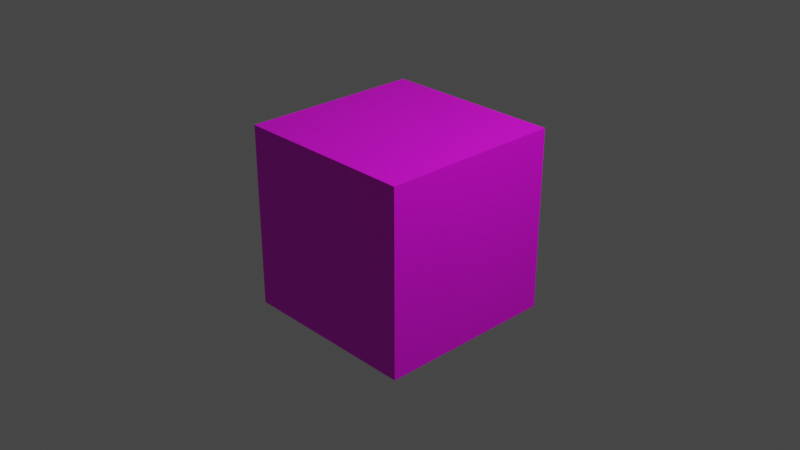 # Source: skybox.blend  (saved by Blender 3.6.11; exported with 4.5.12 LTS)
import bpy
from mathutils import Matrix  # noqa: F401  (used for matrix-valued properties, if any)

bpy.ops.wm.read_factory_settings(use_empty=True)
scene = bpy.context.scene
scene.name = 'Scene'

# ---- collections
col_collection = bpy.data.collections.new('Collection'); scene.collection.children.link(col_collection)

# ---- images (referenced by path relative to the original .blend; pixels are not part of the script)
import os
ASSET_DIR = os.environ.get("B2B_ASSET_DIR", "")  # directory of the original .blend (textures are referenced by path, not embedded)
HERE = os.path.dirname(os.path.abspath(__file__))  # packed textures are extracted next to this script under _unpacked/

def load_image(name, relpath, width, height, colorspace="sRGB"):
    """Load a texture the original file referenced (path relative to the .blend, or extracted next to this script)."""
    p = next((c for c in (os.path.join(HERE, relpath), os.path.join(ASSET_DIR, relpath)) if relpath and os.path.exists(c)), "")
    if p:
        img = bpy.data.images.load(p, check_existing=True)
        img.name = name
    else:  # same state as the original file: an image datablock whose file is absent (Cycles renders it pink)
        img = bpy.data.images.new(name, width, height)
        img.source = "FILE"
        img.filepath = "//" + (relpath or name)
    img.colorspace_settings.name = colorspace
    return img
img_material_base_color = load_image('Material Base Color', 'skybox.png', 1024, 1024, 'sRGB')

# ---- materials (node trees are filled in below, after node groups)
mat_material = bpy.data.materials.new('Material')
mat_material.alpha_threshold = 0.0
mat_material.use_transparent_shadow = False
mat_material.roughness = 0.5
mat_material.line_color = (0.0, 0.0, 0.0, 1.0)

# ---- material node trees
mat_material.use_nodes = True; mat_material.node_tree.nodes.clear()
_N = mat_material.node_tree.nodes; _L = mat_material.node_tree.links
n0 = _N.new('ShaderNodeOutputMaterial'); n0.name = 'Material Output'; n0.location = (300, 300)
n1 = _N.new('ShaderNodeBsdfPrincipled'); n1.name = 'Principled BSDF'; n1.location = (10, 300)
n1.distribution = 'GGX'
n1.subsurface_method = 'RANDOM_WALK_SKIN'
n1.inputs[3].default_value = 1.45
n1.inputs[27].default_value = (0.0, 0.0, 0.0, 1.0)
n1.inputs[28].default_value = 1.0
n2 = _N.new('ShaderNodeTexImage'); n2.name = 'Image Texture'; n2.location = (-280, 280)
n2.image = img_material_base_color
_L.new(n1.outputs[0], n0.inputs[0])
_L.new(n2.outputs[0], n1.inputs[0])
n0.is_active_output = True

# ---- world
world_world = bpy.data.worlds.new('World'); scene.world = world_world
world_world.use_nodes = True; world_world.node_tree.nodes.clear()
_N = world_world.node_tree.nodes; _L = world_world.node_tree.links
n0 = _N.new('ShaderNodeOutputWorld'); n0.name = 'World Output'; n0.location = (300, 300)
n1 = _N.new('ShaderNodeBackground'); n1.name = 'Background'; n1.location = (10, 300)
n1.inputs[0].default_value = (0.05088, 0.05088, 0.05088, 1.0)
_L.new(n1.outputs[0], n0.inputs[0])
n0.is_active_output = True
world_world.color = (0.05088, 0.05088, 0.05088)
world_world.use_sun_shadow = False
world_world.sun_shadow_jitter_overblur = 0.0

# ---- cameras
cam_camera = bpy.data.cameras.new('Camera')
cam_camera.clip_end = 100.0
cam_camera.ortho_scale = 7.314

# ---- lights
light_light = bpy.data.lights.new('Light', 'POINT')
light_light.transmission_factor = 0.0
light_light.energy = 1000.0
light_light.shadow_soft_size = 0.1
light_light.shadow_maximum_resolution = 0.006
light_light.use_absolute_resolution = True

# ---- meshes
me_cube = bpy.data.meshes.new('Cube')
me_cube.from_pydata([(1.0, 1.0, 1.0), (1.0, 1.0, -1.0), (1.0, -1.0, 1.0), (1.0, -1.0, -1.0), (-1.0, 1.0, 1.0), (-1.0, 1.0, -1.0), (-1.0, -1.0, 1.0), (-1.0, -1.0, -1.0)], [], [(0, 4, 6, 2), (3, 2, 6, 7), (7, 6, 4, 5), (5, 1, 3, 7), (1, 0, 2, 3), (5, 4, 0, 1)])
_uv = me_cube.uv_layers.new(name='UVMap')
_uv.uv.foreach_set('vector', [0.625, 0.5, 0.875, 0.5, 0.875, 0.75, 0.625, 0.75, 0.375, 0.75, 0.625, 0.75, 0.625, 1.0, 0.375, 1.0, 0.375, 0.0, 0.625, 0.0, 0.625, 0.25, 0.375, 0.25, 0.125, 0.5, 0.375, 0.5, 0.375, 0.75, 0.125, 0.75, 0.375, 0.5, 0.625, 0.5, 0.625, 0.75, 0.375, 0.75, 0.375, 0.25, 0.625, 0.25, 0.625, 0.5, 0.375, 0.5])
me_cube.materials.append(mat_material)
me_cube.use_mirror_vertex_groups = False
me_cube.update()

# ---- objects
ob_cube = bpy.data.objects.new('Cube', me_cube)
ob_light = bpy.data.objects.new('Light', light_light)
ob_camera = bpy.data.objects.new('Camera', cam_camera)

# ---- transforms, parenting, visibility, modifiers, constraints
ob_cube.location = (0.0, 0.0, 0.0)
ob_cube.lock_rotations_4d = False
ob_cube.empty_display_type = 'ARROWS'
ob_cube.lineart.crease_threshold = 0.0
ob_light.location = (4.076, 1.005, 5.904)
ob_light.rotation_euler = (0.6503, 0.05522, 1.866)
ob_light.lock_rotations_4d = False
ob_light.empty_display_type = 'ARROWS'
ob_light.color = (0.0, 0.0, 0.0, 0.0)
ob_light.lineart.crease_threshold = 0.0
ob_camera.location = (7.359, -6.926, 4.958)
ob_camera.rotation_euler = (1.109, 0.0, 0.8149)
ob_camera.lock_rotations_4d = False
ob_camera.empty_display_type = 'ARROWS'
ob_camera.color = (0.0, 0.0, 0.0, 0.0)
ob_camera.display_type = 'WIRE'
ob_camera.lineart.crease_threshold = 0.0

# ---- collection membership
col_collection.objects.link(ob_cube)
col_collection.objects.link(ob_light)
col_collection.objects.link(ob_camera)

# ---- scene / render settings (as saved in the file)
scene.camera = ob_camera
scene.frame_start = 1; scene.frame_end = 250; scene.frame_set(1)
scene.render.engine = 'BLENDER_EEVEE_NEXT'
scene.cycles.sampling_pattern = 'TABULATED_SOBOL'
scene.view_settings.view_transform = 'Filmic'
bpy.context.view_layer.update()
